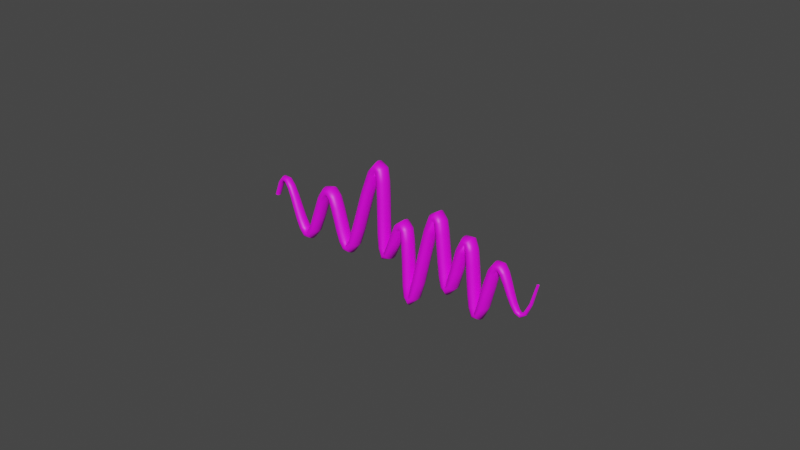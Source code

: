 # Source: onda_sonido.blend  (saved by Blender 2.90.8; exported with 4.5.12 LTS)
import bpy
from mathutils import Matrix  # noqa: F401  (used for matrix-valued properties, if any)

bpy.ops.wm.read_factory_settings(use_empty=True)
scene = bpy.context.scene
scene.name = 'Scene'

# ---- collections
col_collection = bpy.data.collections.new('Collection'); scene.collection.children.link(col_collection)

# ---- images (referenced by path relative to the original .blend; pixels are not part of the script)
import os
ASSET_DIR = os.environ.get("B2B_ASSET_DIR", "")  # directory of the original .blend (textures are referenced by path, not embedded)
HERE = os.path.dirname(os.path.abspath(__file__))  # packed textures are extracted next to this script under _unpacked/

def load_image(name, relpath, width, height, colorspace="sRGB"):
    """Load a texture the original file referenced (path relative to the .blend, or extracted next to this script)."""
    p = next((c for c in (os.path.join(HERE, relpath), os.path.join(ASSET_DIR, relpath)) if relpath and os.path.exists(c)), "")
    if p:
        img = bpy.data.images.load(p, check_existing=True)
        img.name = name
    else:  # same state as the original file: an image datablock whose file is absent (Cycles renders it pink)
        img = bpy.data.images.new(name, width, height)
        img.source = "FILE"
        img.filepath = "//" + (relpath or name)
    img.colorspace_settings.name = colorspace
    return img
img_ondas_sonido_png = load_image('ondas_sonido.png', 'ondas_sonido.png', 1024, 1024, 'sRGB')

# ---- materials (node trees are filled in below, after node groups)
mat_material_008 = bpy.data.materials.new('Material.008')
mat_material_008.use_transparent_shadow = False

# ---- material node trees
mat_material_008.use_nodes = True; mat_material_008.node_tree.nodes.clear()
_N = mat_material_008.node_tree.nodes; _L = mat_material_008.node_tree.links
n0 = _N.new('ShaderNodeBsdfPrincipled'); n0.name = 'Principled BSDF'; n0.location = (10, 300)
n0.distribution = 'GGX'
n0.subsurface_method = 'BURLEY'
n0.inputs[3].default_value = 1.45
n0.inputs[27].default_value = (0.0, 0.0, 0.0, 1.0)
n0.inputs[28].default_value = 1.0
n1 = _N.new('ShaderNodeOutputMaterial'); n1.name = 'Material Output'; n1.location = (300, 300)
n2 = _N.new('ShaderNodeTexImage'); n2.name = 'Imagen'; n2.location = (-280, 280)
n2.image = img_ondas_sonido_png
_L.new(n0.outputs[0], n1.inputs[0])
_L.new(n2.outputs[0], n0.inputs[0])
n1.is_active_output = True

# ---- world
world_world = bpy.data.worlds.new('World'); scene.world = world_world
world_world.use_nodes = True; world_world.node_tree.nodes.clear()
_N = world_world.node_tree.nodes; _L = world_world.node_tree.links
n0 = _N.new('ShaderNodeOutputWorld'); n0.name = 'World Output'; n0.location = (300, 300)
n1 = _N.new('ShaderNodeBackground'); n1.name = 'Background'; n1.location = (10, 300)
n1.inputs[0].default_value = (0.05088, 0.05088, 0.05088, 1.0)
_L.new(n1.outputs[0], n0.inputs[0])
n0.is_active_output = True
world_world.color = (0.05088, 0.05088, 0.05088)
world_world.use_sun_shadow = False
world_world.sun_shadow_jitter_overblur = 0.0

# ---- curves / text
cu_curva_b_zier_007 = bpy.data.curves.new('Curva Bézier.007', 'CURVE')
cu_curva_b_zier_007.dimensions = '3D'
_sp = cu_curva_b_zier_007.splines.new('BEZIER'); _sp.bezier_points.add(7)
_sp.bezier_points.foreach_set('co', [-1.772, -0.08316, 0.0009971, -1.254, -0.1183, -0.00598, -0.7914, -0.09337, -0.008306, -0.3926, -0.09568, -0.01196, -0.07063, -0.09811, -0.01495, 0.2596, -0.1282, -0.01994, 0.5828, -0.1401, -0.02359, 1.0, 0.0, 0.0])
_sp.bezier_points.foreach_set('handle_left', [-1.985, -0.8557, -0.02042, -1.455, -0.894, -0.03372, -0.9644, -0.8752, -0.04835, -0.6277, -0.8617, -0.0362, -0.2839, -1.444, -0.09066, 0.1104, -0.9152, -0.05426, 0.3969, -1.168, -0.06583, 0.8484, -0.8771, -0.06828])
_sp.bezier_points.foreach_set('handle_right', [-1.584, 0.5982, 0.01989, -1.032, 0.7409, 0.02475, -0.4153, 1.606, 0.07872, -0.1444, 0.7131, 0.01363, 0.1126, 1.058, 0.0501, 0.4538, 0.8955, 0.02472, 0.7085, 0.5552, 0.004975, 1.17, 0.9825, 0.07649])
for _p, _l, _r in zip(_sp.bezier_points, ['ALIGNED', 'ALIGNED', 'ALIGNED', 'ALIGNED', 'ALIGNED', 'ALIGNED', 'ALIGNED', 'ALIGNED'], ['ALIGNED', 'ALIGNED', 'ALIGNED', 'ALIGNED', 'ALIGNED', 'ALIGNED', 'ALIGNED', 'ALIGNED']): _p.handle_left_type = _l; _p.handle_right_type = _r
_sp.bezier_points.foreach_set('radius', [0.4126, 1.0, 1.0, 1.0, 1.0, 1.0, 1.0, 0.2043])
_sp.order_u = 0
_sp.order_v = 0
cu_curva_b_zier_007.materials.append(mat_material_008)
cu_curva_b_zier_007.use_path = True
cu_curva_b_zier_007.use_path_clamp = True
cu_curva_b_zier_007.bevel_depth = 0.05
cu_curva_b_zier_007.fill_mode = 'FULL'

# ---- objects
ob_onda_de_sonido_002 = bpy.data.objects.new('Onda de sonido.002', cu_curva_b_zier_007)

# ---- transforms, parenting, visibility, modifiers, constraints
ob_onda_de_sonido_002.location = (0.0, 0.0, 0.0)
ob_onda_de_sonido_002.rotation_euler = (1.571, 0.0, 0.0)
ob_onda_de_sonido_002.scale = (1.017, 1.003, -1.375)
ob_onda_de_sonido_002.lineart.crease_threshold = 0.0

# ---- collection membership
col_collection.objects.link(ob_onda_de_sonido_002)

# ---- scene / render settings (as saved in the file)
scene.frame_start = 1; scene.frame_end = 250; scene.frame_set(1)
scene.render.engine = 'BLENDER_EEVEE_NEXT'
scene.cycles.use_denoising = False
scene.cycles.samples = 128
scene.cycles.sampling_pattern = 'TABULATED_SOBOL'
scene.cycles.use_adaptive_sampling = False
scene.cycles.use_light_tree = False
scene.view_settings.view_transform = 'Filmic'
bpy.context.view_layer.update()

# ---- added for rendering (the .blend has no active camera and no usable light): camera, sun
cam_auto = bpy.data.cameras.new('AutoCamera')
cam_auto.lens = 50.0
cam_auto.sensor_width = 36.0
cam_auto.clip_end = 1000.0
ob_auto_camera = bpy.data.objects.new('AutoCamera', cam_auto)
scene.collection.objects.link(ob_auto_camera)
ob_auto_camera.location = (4.9137, -6.3261, 4.28496)
ob_auto_camera.rotation_euler = (1.09748, -7.21219e-08, 0.694738)
scene.camera = ob_auto_camera
light_auto_sun = bpy.data.lights.new('AutoSun', 'SUN')
light_auto_sun.energy = 3.0
light_auto_sun.angle = 0.0523599
ob_auto_sun = bpy.data.objects.new('AutoSun', light_auto_sun)
scene.collection.objects.link(ob_auto_sun)
ob_auto_sun.rotation_euler = (0.872665, 0.174533, 0.523599)
bpy.context.view_layer.update()
